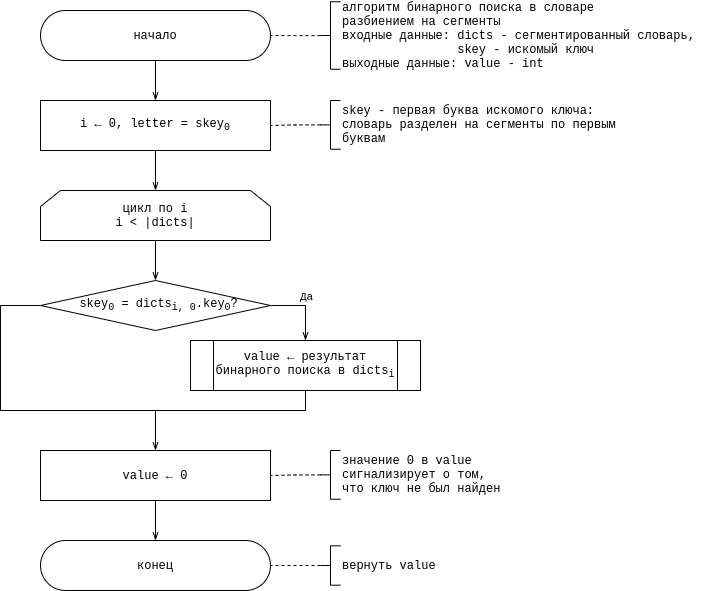

The diagram above was exported from draw.io. Its source (the exported page's mxGraphModel, read from the mxfile embedded in the PNG):
<mxGraphModel dx="1422" dy="877" grid="1" gridSize="10" guides="1" tooltips="1" connect="1" arrows="1" fold="1" page="1" pageScale="1" pageWidth="850" pageHeight="1100" math="0" shadow="0">
  <root>
    <mxCell id="k0xLiMCnifbsFsC8jb3F-0" />
    <mxCell id="k0xLiMCnifbsFsC8jb3F-1" parent="k0xLiMCnifbsFsC8jb3F-0" />
    <mxCell id="xas9N5NcqNHsfWE1OfzI-0" value="" style="edgeStyle=orthogonalEdgeStyle;rounded=0;orthogonalLoop=1;jettySize=auto;html=1;fontFamily=Courier New;endArrow=openThin;endFill=0;" parent="k0xLiMCnifbsFsC8jb3F-1" source="xas9N5NcqNHsfWE1OfzI-1" target="xas9N5NcqNHsfWE1OfzI-5" edge="1">
      <mxGeometry relative="1" as="geometry" />
    </mxCell>
    <mxCell id="xas9N5NcqNHsfWE1OfzI-1" value="начало" style="rounded=1;whiteSpace=wrap;html=1;arcSize=50;fontFamily=Courier New;" parent="k0xLiMCnifbsFsC8jb3F-1" vertex="1">
      <mxGeometry x="150" y="60" width="230" height="50" as="geometry" />
    </mxCell>
    <mxCell id="xas9N5NcqNHsfWE1OfzI-2" value="" style="edgeStyle=orthogonalEdgeStyle;rounded=0;orthogonalLoop=1;jettySize=auto;html=1;fontFamily=Courier New;endArrow=none;endFill=0;dashed=1;" parent="k0xLiMCnifbsFsC8jb3F-1" source="xas9N5NcqNHsfWE1OfzI-3" target="xas9N5NcqNHsfWE1OfzI-1" edge="1">
      <mxGeometry relative="1" as="geometry" />
    </mxCell>
    <mxCell id="xas9N5NcqNHsfWE1OfzI-3" value="алгоритм бинарного поиска в словаре&amp;nbsp;&lt;br&gt;разбиением на сегменты&lt;br&gt;входные данные: dicts - сегментированный словарь,&amp;nbsp;&lt;br&gt;&lt;span style=&quot;white-space: pre&quot;&gt;&#09;&lt;/span&gt;&lt;span style=&quot;white-space: pre&quot;&gt;&#09;&lt;/span&gt;skey - искомый ключ&lt;br&gt;выходные данные: value - int" style="strokeWidth=1;html=1;shape=mxgraph.flowchart.annotation_2;align=left;labelPosition=right;pointerEvents=1;fontFamily=Courier New;" parent="k0xLiMCnifbsFsC8jb3F-1" vertex="1">
      <mxGeometry x="430" y="51.25" width="20" height="67.5" as="geometry" />
    </mxCell>
    <mxCell id="xas9N5NcqNHsfWE1OfzI-4" value="" style="edgeStyle=orthogonalEdgeStyle;rounded=0;orthogonalLoop=1;jettySize=auto;html=1;fontFamily=Courier New;endArrow=openThin;endFill=0;" parent="k0xLiMCnifbsFsC8jb3F-1" source="xas9N5NcqNHsfWE1OfzI-5" target="xas9N5NcqNHsfWE1OfzI-7" edge="1">
      <mxGeometry relative="1" as="geometry" />
    </mxCell>
    <mxCell id="xas9N5NcqNHsfWE1OfzI-5" value="i ← 0, letter = skey&lt;sub&gt;0&lt;/sub&gt;" style="rounded=0;whiteSpace=wrap;html=1;fontFamily=Courier New;strokeWidth=1;" parent="k0xLiMCnifbsFsC8jb3F-1" vertex="1">
      <mxGeometry x="150" y="150" width="230" height="50" as="geometry" />
    </mxCell>
    <mxCell id="xas9N5NcqNHsfWE1OfzI-6" value="" style="edgeStyle=orthogonalEdgeStyle;rounded=0;orthogonalLoop=1;jettySize=auto;html=1;fontFamily=Courier New;endArrow=openThin;endFill=0;" parent="k0xLiMCnifbsFsC8jb3F-1" source="xas9N5NcqNHsfWE1OfzI-7" target="xas9N5NcqNHsfWE1OfzI-12" edge="1">
      <mxGeometry relative="1" as="geometry" />
    </mxCell>
    <mxCell id="xas9N5NcqNHsfWE1OfzI-7" value="цикл по i&lt;br&gt;i &amp;lt; |dicts|" style="shape=loopLimit;whiteSpace=wrap;html=1;fontFamily=Courier New;strokeWidth=1;" parent="k0xLiMCnifbsFsC8jb3F-1" vertex="1">
      <mxGeometry x="150" y="240" width="230" height="50" as="geometry" />
    </mxCell>
    <mxCell id="xas9N5NcqNHsfWE1OfzI-8" style="edgeStyle=orthogonalEdgeStyle;rounded=0;orthogonalLoop=1;jettySize=auto;html=1;exitX=1;exitY=0.5;exitDx=0;exitDy=0;fontFamily=Courier New;endArrow=openThin;endFill=0;" parent="k0xLiMCnifbsFsC8jb3F-1" source="xas9N5NcqNHsfWE1OfzI-12" target="xas9N5NcqNHsfWE1OfzI-13" edge="1">
      <mxGeometry relative="1" as="geometry" />
    </mxCell>
    <mxCell id="xas9N5NcqNHsfWE1OfzI-9" value="Да" style="edgeLabel;html=1;align=center;verticalAlign=middle;resizable=0;points=[];fontFamily=Courier New;" parent="xas9N5NcqNHsfWE1OfzI-8" vertex="1" connectable="0">
      <mxGeometry x="0.2545" relative="1" as="geometry">
        <mxPoint y="-18" as="offset" />
      </mxGeometry>
    </mxCell>
    <mxCell id="xas9N5NcqNHsfWE1OfzI-10" style="edgeStyle=orthogonalEdgeStyle;rounded=0;orthogonalLoop=1;jettySize=auto;html=1;exitX=0;exitY=0.5;exitDx=0;exitDy=0;fontFamily=Courier New;endArrow=none;endFill=0;" parent="k0xLiMCnifbsFsC8jb3F-1" source="xas9N5NcqNHsfWE1OfzI-12" target="xas9N5NcqNHsfWE1OfzI-13" edge="1">
      <mxGeometry relative="1" as="geometry">
        <mxPoint x="435" y="440" as="targetPoint" />
        <Array as="points">
          <mxPoint x="110" y="355" />
          <mxPoint x="110" y="460" />
          <mxPoint x="415" y="460" />
        </Array>
      </mxGeometry>
    </mxCell>
    <mxCell id="xas9N5NcqNHsfWE1OfzI-12" value="&amp;nbsp;skey&lt;sub&gt;0&lt;/sub&gt; = dicts&lt;sub&gt;i, 0&lt;/sub&gt;.key&lt;sub&gt;0&lt;/sub&gt;?" style="rhombus;whiteSpace=wrap;html=1;fontFamily=Courier New;strokeWidth=1;" parent="k0xLiMCnifbsFsC8jb3F-1" vertex="1">
      <mxGeometry x="150" y="330" width="230" height="50" as="geometry" />
    </mxCell>
    <mxCell id="xas9N5NcqNHsfWE1OfzI-13" value="value ← результат бинарного поиска в dicts&lt;sub&gt;i&lt;/sub&gt;" style="shape=process;whiteSpace=wrap;html=1;backgroundOutline=1;fontFamily=Courier New;fontSize=12;fontColor=rgba(0, 0, 0, 1);align=center;strokeColor=rgba(0, 0, 0, 1);strokeWidth=1;fillColor=rgba(255, 255, 255, 1);" parent="k0xLiMCnifbsFsC8jb3F-1" vertex="1">
      <mxGeometry x="300" y="390" width="230" height="50" as="geometry" />
    </mxCell>
    <mxCell id="xas9N5NcqNHsfWE1OfzI-14" value="" style="edgeStyle=orthogonalEdgeStyle;rounded=0;orthogonalLoop=1;jettySize=auto;html=1;fontFamily=Courier New;startArrow=openThin;startFill=0;endArrow=none;endFill=0;" parent="k0xLiMCnifbsFsC8jb3F-1" edge="1">
      <mxGeometry relative="1" as="geometry">
        <mxPoint x="265" y="590" as="sourcePoint" />
      </mxGeometry>
    </mxCell>
    <mxCell id="xas9N5NcqNHsfWE1OfzI-16" value="" style="edgeStyle=orthogonalEdgeStyle;rounded=0;orthogonalLoop=1;jettySize=auto;html=1;fontFamily=Courier New;startArrow=none;startFill=0;endArrow=openThin;endFill=0;" parent="k0xLiMCnifbsFsC8jb3F-1" target="xas9N5NcqNHsfWE1OfzI-19" edge="1">
      <mxGeometry relative="1" as="geometry">
        <mxPoint x="265" y="460" as="sourcePoint" />
      </mxGeometry>
    </mxCell>
    <mxCell id="xas9N5NcqNHsfWE1OfzI-18" value="" style="edgeStyle=orthogonalEdgeStyle;rounded=0;orthogonalLoop=1;jettySize=auto;html=1;fontFamily=Courier New;startArrow=none;startFill=0;endArrow=openThin;endFill=0;" parent="k0xLiMCnifbsFsC8jb3F-1" source="xas9N5NcqNHsfWE1OfzI-19" target="xas9N5NcqNHsfWE1OfzI-22" edge="1">
      <mxGeometry relative="1" as="geometry" />
    </mxCell>
    <mxCell id="xas9N5NcqNHsfWE1OfzI-19" value="value ← 0" style="rounded=0;whiteSpace=wrap;html=1;fontFamily=Courier New;strokeWidth=1;" parent="k0xLiMCnifbsFsC8jb3F-1" vertex="1">
      <mxGeometry x="150" y="500" width="230" height="50" as="geometry" />
    </mxCell>
    <mxCell id="xas9N5NcqNHsfWE1OfzI-20" value="" style="edgeStyle=orthogonalEdgeStyle;rounded=0;orthogonalLoop=1;jettySize=auto;html=1;fontFamily=Courier New;startArrow=none;startFill=0;endArrow=none;endFill=0;dashed=1;" parent="k0xLiMCnifbsFsC8jb3F-1" source="xas9N5NcqNHsfWE1OfzI-21" target="xas9N5NcqNHsfWE1OfzI-19" edge="1">
      <mxGeometry relative="1" as="geometry" />
    </mxCell>
    <mxCell id="xas9N5NcqNHsfWE1OfzI-21" value="значение 0 в value&lt;br&gt;сигнализирует о том,&amp;nbsp;&lt;br&gt;что ключ не был найден" style="strokeWidth=1;html=1;shape=mxgraph.flowchart.annotation_2;align=left;labelPosition=right;pointerEvents=1;fontFamily=Courier New;" parent="k0xLiMCnifbsFsC8jb3F-1" vertex="1">
      <mxGeometry x="430" y="500" width="20" height="48.75" as="geometry" />
    </mxCell>
    <mxCell id="xas9N5NcqNHsfWE1OfzI-22" value="конец" style="rounded=1;whiteSpace=wrap;html=1;arcSize=50;fontFamily=Courier New;" parent="k0xLiMCnifbsFsC8jb3F-1" vertex="1">
      <mxGeometry x="150" y="590" width="230" height="50" as="geometry" />
    </mxCell>
    <mxCell id="xas9N5NcqNHsfWE1OfzI-23" value="" style="edgeStyle=orthogonalEdgeStyle;rounded=0;orthogonalLoop=1;jettySize=auto;html=1;fontFamily=Courier New;startArrow=none;startFill=0;endArrow=none;endFill=0;dashed=1;" parent="k0xLiMCnifbsFsC8jb3F-1" source="xas9N5NcqNHsfWE1OfzI-24" target="xas9N5NcqNHsfWE1OfzI-22" edge="1">
      <mxGeometry relative="1" as="geometry" />
    </mxCell>
    <mxCell id="xas9N5NcqNHsfWE1OfzI-24" value="вернуть value" style="strokeWidth=1;html=1;shape=mxgraph.flowchart.annotation_2;align=left;labelPosition=right;pointerEvents=1;fontFamily=Courier New;" parent="k0xLiMCnifbsFsC8jb3F-1" vertex="1">
      <mxGeometry x="430" y="595.31" width="20" height="39.37" as="geometry" />
    </mxCell>
    <mxCell id="xas9N5NcqNHsfWE1OfzI-26" value="" style="edgeStyle=orthogonalEdgeStyle;rounded=0;orthogonalLoop=1;jettySize=auto;html=1;fontFamily=Courier New;startArrow=none;startFill=0;endArrow=none;endFill=0;dashed=1;" parent="k0xLiMCnifbsFsC8jb3F-1" source="xas9N5NcqNHsfWE1OfzI-25" target="xas9N5NcqNHsfWE1OfzI-5" edge="1">
      <mxGeometry relative="1" as="geometry" />
    </mxCell>
    <mxCell id="xas9N5NcqNHsfWE1OfzI-25" value="skey - первая буква искомого ключа:&lt;br&gt;словарь разделен на сегменты по первым&lt;br&gt;буквам" style="strokeWidth=1;html=1;shape=mxgraph.flowchart.annotation_2;align=left;labelPosition=right;pointerEvents=1;fontFamily=Courier New;" parent="k0xLiMCnifbsFsC8jb3F-1" vertex="1">
      <mxGeometry x="430" y="150" width="20" height="48.75" as="geometry" />
    </mxCell>
  </root>
</mxGraphModel>